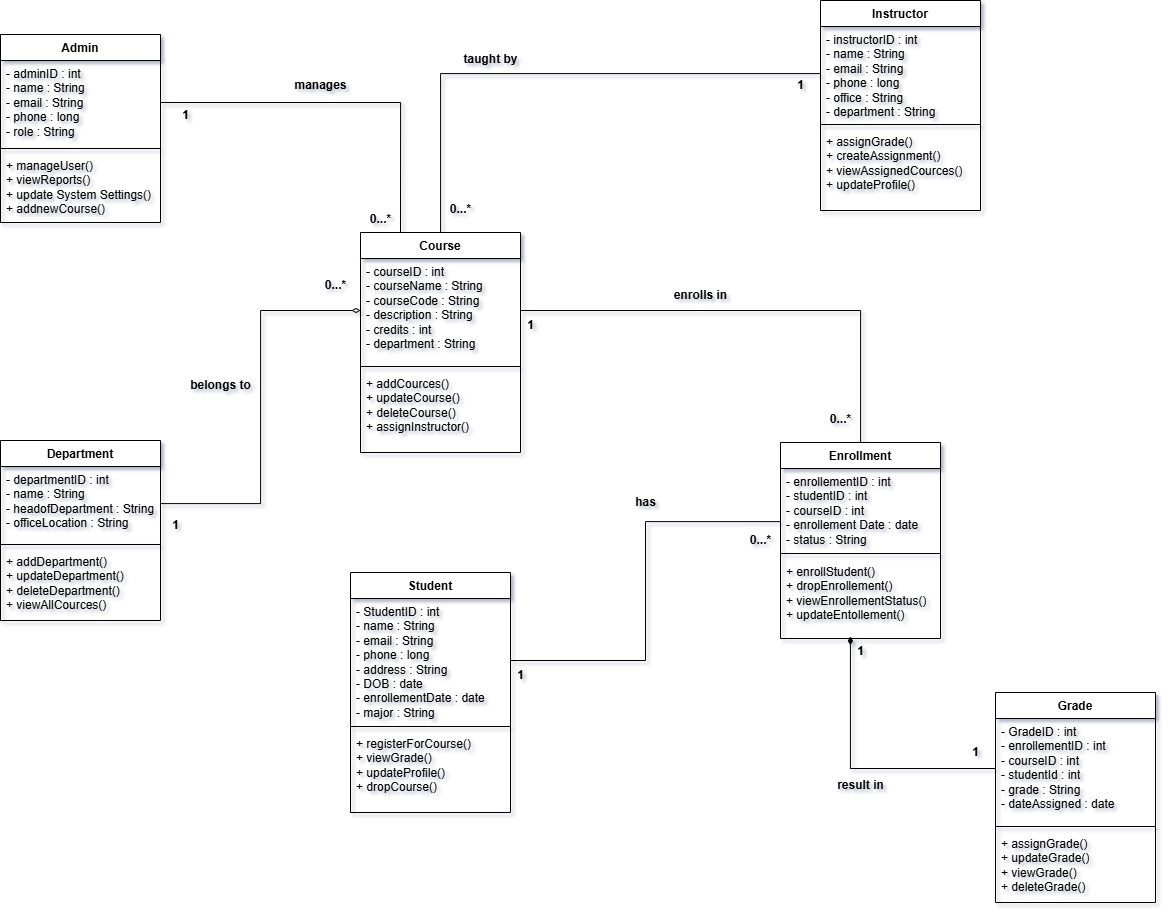

The diagram above was exported from draw.io. Its source (the exported page's mxGraphModel, read from the mxfile embedded in the PNG):
<mxGraphModel dx="2745" dy="1196" grid="1" gridSize="10" guides="1" tooltips="1" connect="1" arrows="1" fold="1" page="1" pageScale="1" pageWidth="850" pageHeight="1100" math="0" shadow="0">
  <root>
    <mxCell id="0" />
    <mxCell id="1" parent="0" />
    <mxCell id="FElD0IO_Izf9txubL63C-7" value="Admin&lt;div&gt;&lt;br&gt;&lt;/div&gt;" style="swimlane;fontStyle=1;align=center;verticalAlign=top;childLayout=stackLayout;horizontal=1;startSize=26;horizontalStack=0;resizeParent=1;resizeParentMax=0;resizeLast=0;collapsible=1;marginBottom=0;whiteSpace=wrap;html=1;" parent="1" vertex="1">
      <mxGeometry x="-650" y="92" width="160" height="188" as="geometry" />
    </mxCell>
    <mxCell id="FElD0IO_Izf9txubL63C-8" value="- adminID : int&lt;div&gt;- name : String&lt;/div&gt;&lt;div&gt;- email : String&lt;/div&gt;&lt;div&gt;- phone : long&lt;/div&gt;&lt;div&gt;- role : String&lt;/div&gt;" style="text;strokeColor=none;fillColor=none;align=left;verticalAlign=top;spacingLeft=4;spacingRight=4;overflow=hidden;rotatable=0;points=[[0,0.5],[1,0.5]];portConstraint=eastwest;whiteSpace=wrap;html=1;" parent="FElD0IO_Izf9txubL63C-7" vertex="1">
      <mxGeometry y="26" width="160" height="84" as="geometry" />
    </mxCell>
    <mxCell id="FElD0IO_Izf9txubL63C-9" value="" style="line;strokeWidth=1;fillColor=none;align=left;verticalAlign=middle;spacingTop=-1;spacingLeft=3;spacingRight=3;rotatable=0;labelPosition=right;points=[];portConstraint=eastwest;strokeColor=inherit;" parent="FElD0IO_Izf9txubL63C-7" vertex="1">
      <mxGeometry y="110" width="160" height="8" as="geometry" />
    </mxCell>
    <mxCell id="FElD0IO_Izf9txubL63C-10" value="+ manageUser()&lt;div&gt;+ viewReports()&lt;/div&gt;&lt;div&gt;+ update System Settings()&lt;/div&gt;&lt;div&gt;+ addnewCourse()&lt;/div&gt;" style="text;strokeColor=none;fillColor=none;align=left;verticalAlign=top;spacingLeft=4;spacingRight=4;overflow=hidden;rotatable=0;points=[[0,0.5],[1,0.5]];portConstraint=eastwest;whiteSpace=wrap;html=1;" parent="FElD0IO_Izf9txubL63C-7" vertex="1">
      <mxGeometry y="118" width="160" height="70" as="geometry" />
    </mxCell>
    <mxCell id="FElD0IO_Izf9txubL63C-11" value="Instructor&lt;div&gt;&lt;br&gt;&lt;/div&gt;" style="swimlane;fontStyle=1;align=center;verticalAlign=top;childLayout=stackLayout;horizontal=1;startSize=26;horizontalStack=0;resizeParent=1;resizeParentMax=0;resizeLast=0;collapsible=1;marginBottom=0;whiteSpace=wrap;html=1;" parent="1" vertex="1">
      <mxGeometry x="170" y="58" width="160" height="210" as="geometry" />
    </mxCell>
    <mxCell id="FElD0IO_Izf9txubL63C-12" value="- instructorID : int&lt;div&gt;- name : String&lt;/div&gt;&lt;div&gt;- email : String&lt;/div&gt;&lt;div&gt;- phone : long&lt;/div&gt;&lt;div&gt;- office : String&lt;/div&gt;&lt;div&gt;- department : String&lt;/div&gt;&lt;div&gt;&lt;br&gt;&lt;/div&gt;" style="text;strokeColor=none;fillColor=none;align=left;verticalAlign=top;spacingLeft=4;spacingRight=4;overflow=hidden;rotatable=0;points=[[0,0.5],[1,0.5]];portConstraint=eastwest;whiteSpace=wrap;html=1;" parent="FElD0IO_Izf9txubL63C-11" vertex="1">
      <mxGeometry y="26" width="160" height="94" as="geometry" />
    </mxCell>
    <mxCell id="FElD0IO_Izf9txubL63C-13" value="" style="line;strokeWidth=1;fillColor=none;align=left;verticalAlign=middle;spacingTop=-1;spacingLeft=3;spacingRight=3;rotatable=0;labelPosition=right;points=[];portConstraint=eastwest;strokeColor=inherit;" parent="FElD0IO_Izf9txubL63C-11" vertex="1">
      <mxGeometry y="120" width="160" height="8" as="geometry" />
    </mxCell>
    <mxCell id="FElD0IO_Izf9txubL63C-14" value="+ assignGrade()&lt;div&gt;+ createAssignment()&lt;/div&gt;&lt;div&gt;+ viewAssignedCources()&lt;/div&gt;&lt;div&gt;+ updateProfile()&lt;/div&gt;" style="text;strokeColor=none;fillColor=none;align=left;verticalAlign=top;spacingLeft=4;spacingRight=4;overflow=hidden;rotatable=0;points=[[0,0.5],[1,0.5]];portConstraint=eastwest;whiteSpace=wrap;html=1;" parent="FElD0IO_Izf9txubL63C-11" vertex="1">
      <mxGeometry y="128" width="160" height="82" as="geometry" />
    </mxCell>
    <mxCell id="Agvnr3MH9dJ_WrtsRoAB-2" style="edgeStyle=orthogonalEdgeStyle;rounded=0;orthogonalLoop=1;jettySize=auto;html=1;endArrow=none;endFill=0;" edge="1" parent="1" source="FElD0IO_Izf9txubL63C-15" target="FElD0IO_Izf9txubL63C-12">
      <mxGeometry relative="1" as="geometry" />
    </mxCell>
    <mxCell id="FElD0IO_Izf9txubL63C-15" value="Course" style="swimlane;fontStyle=1;align=center;verticalAlign=top;childLayout=stackLayout;horizontal=1;startSize=26;horizontalStack=0;resizeParent=1;resizeParentMax=0;resizeLast=0;collapsible=1;marginBottom=0;whiteSpace=wrap;html=1;" parent="1" vertex="1">
      <mxGeometry x="-290" y="290" width="160" height="220" as="geometry" />
    </mxCell>
    <mxCell id="FElD0IO_Izf9txubL63C-16" value="- courseID : int&lt;div&gt;- courseName : String&lt;/div&gt;&lt;div&gt;- courseCode : String&lt;/div&gt;&lt;div&gt;- description : String&lt;/div&gt;&lt;div&gt;- credits : int&lt;/div&gt;&lt;div&gt;- department : String&lt;/div&gt;" style="text;strokeColor=none;fillColor=none;align=left;verticalAlign=top;spacingLeft=4;spacingRight=4;overflow=hidden;rotatable=0;points=[[0,0.5],[1,0.5]];portConstraint=eastwest;whiteSpace=wrap;html=1;" parent="FElD0IO_Izf9txubL63C-15" vertex="1">
      <mxGeometry y="26" width="160" height="104" as="geometry" />
    </mxCell>
    <mxCell id="FElD0IO_Izf9txubL63C-17" value="" style="line;strokeWidth=1;fillColor=none;align=left;verticalAlign=middle;spacingTop=-1;spacingLeft=3;spacingRight=3;rotatable=0;labelPosition=right;points=[];portConstraint=eastwest;strokeColor=inherit;" parent="FElD0IO_Izf9txubL63C-15" vertex="1">
      <mxGeometry y="130" width="160" height="8" as="geometry" />
    </mxCell>
    <mxCell id="FElD0IO_Izf9txubL63C-18" value="+ addCources()&lt;div&gt;+ updateCourse()&lt;/div&gt;&lt;div&gt;+ deleteCourse()&lt;/div&gt;&lt;div&gt;+ assignInstructor()&lt;/div&gt;" style="text;strokeColor=none;fillColor=none;align=left;verticalAlign=top;spacingLeft=4;spacingRight=4;overflow=hidden;rotatable=0;points=[[0,0.5],[1,0.5]];portConstraint=eastwest;whiteSpace=wrap;html=1;" parent="FElD0IO_Izf9txubL63C-15" vertex="1">
      <mxGeometry y="138" width="160" height="82" as="geometry" />
    </mxCell>
    <mxCell id="FElD0IO_Izf9txubL63C-19" value="Department" style="swimlane;fontStyle=1;align=center;verticalAlign=top;childLayout=stackLayout;horizontal=1;startSize=26;horizontalStack=0;resizeParent=1;resizeParentMax=0;resizeLast=0;collapsible=1;marginBottom=0;whiteSpace=wrap;html=1;" parent="1" vertex="1">
      <mxGeometry x="-650" y="498" width="160" height="180" as="geometry" />
    </mxCell>
    <mxCell id="FElD0IO_Izf9txubL63C-20" value="- departmentID : int&lt;div&gt;- name : String&lt;/div&gt;&lt;div&gt;- headofDepartment : String&lt;/div&gt;&lt;div&gt;- officeLocation : String&lt;/div&gt;" style="text;strokeColor=none;fillColor=none;align=left;verticalAlign=top;spacingLeft=4;spacingRight=4;overflow=hidden;rotatable=0;points=[[0,0.5],[1,0.5]];portConstraint=eastwest;whiteSpace=wrap;html=1;" parent="FElD0IO_Izf9txubL63C-19" vertex="1">
      <mxGeometry y="26" width="160" height="74" as="geometry" />
    </mxCell>
    <mxCell id="FElD0IO_Izf9txubL63C-21" value="" style="line;strokeWidth=1;fillColor=none;align=left;verticalAlign=middle;spacingTop=-1;spacingLeft=3;spacingRight=3;rotatable=0;labelPosition=right;points=[];portConstraint=eastwest;strokeColor=inherit;" parent="FElD0IO_Izf9txubL63C-19" vertex="1">
      <mxGeometry y="100" width="160" height="8" as="geometry" />
    </mxCell>
    <mxCell id="FElD0IO_Izf9txubL63C-22" value="+ addDepartment()&lt;div&gt;+ updateDepartment()&lt;/div&gt;&lt;div&gt;+ deleteDepartment()&lt;/div&gt;&lt;div&gt;+ viewAllCources()&lt;/div&gt;" style="text;strokeColor=none;fillColor=none;align=left;verticalAlign=top;spacingLeft=4;spacingRight=4;overflow=hidden;rotatable=0;points=[[0,0.5],[1,0.5]];portConstraint=eastwest;whiteSpace=wrap;html=1;" parent="FElD0IO_Izf9txubL63C-19" vertex="1">
      <mxGeometry y="108" width="160" height="72" as="geometry" />
    </mxCell>
    <mxCell id="FElD0IO_Izf9txubL63C-24" value="Enrollment" style="swimlane;fontStyle=1;align=center;verticalAlign=top;childLayout=stackLayout;horizontal=1;startSize=26;horizontalStack=0;resizeParent=1;resizeParentMax=0;resizeLast=0;collapsible=1;marginBottom=0;whiteSpace=wrap;html=1;" parent="1" vertex="1">
      <mxGeometry x="130" y="500" width="160" height="196" as="geometry" />
    </mxCell>
    <mxCell id="FElD0IO_Izf9txubL63C-25" value="- enrollementID : int&lt;div&gt;&lt;div&gt;- studentID : int&lt;/div&gt;&lt;div&gt;- courseID : int&lt;/div&gt;&lt;div&gt;- enrollement Date : date&lt;/div&gt;&lt;div&gt;- status : String&lt;/div&gt;&lt;/div&gt;" style="text;strokeColor=none;fillColor=none;align=left;verticalAlign=top;spacingLeft=4;spacingRight=4;overflow=hidden;rotatable=0;points=[[0,0.5],[1,0.5]];portConstraint=eastwest;whiteSpace=wrap;html=1;" parent="FElD0IO_Izf9txubL63C-24" vertex="1">
      <mxGeometry y="26" width="160" height="80" as="geometry" />
    </mxCell>
    <mxCell id="FElD0IO_Izf9txubL63C-26" value="" style="line;strokeWidth=1;fillColor=none;align=left;verticalAlign=middle;spacingTop=-1;spacingLeft=3;spacingRight=3;rotatable=0;labelPosition=right;points=[];portConstraint=eastwest;strokeColor=inherit;" parent="FElD0IO_Izf9txubL63C-24" vertex="1">
      <mxGeometry y="106" width="160" height="10" as="geometry" />
    </mxCell>
    <mxCell id="FElD0IO_Izf9txubL63C-27" value="+ enrollStudent()&lt;div&gt;+ dropEnrollement()&lt;/div&gt;&lt;div&gt;+ viewEnrollementStatus()&lt;/div&gt;&lt;div&gt;+ updateEntollement()&lt;/div&gt;" style="text;strokeColor=none;fillColor=none;align=left;verticalAlign=top;spacingLeft=4;spacingRight=4;overflow=hidden;rotatable=0;points=[[0,0.5],[1,0.5]];portConstraint=eastwest;whiteSpace=wrap;html=1;" parent="FElD0IO_Izf9txubL63C-24" vertex="1">
      <mxGeometry y="116" width="160" height="80" as="geometry" />
    </mxCell>
    <mxCell id="FElD0IO_Izf9txubL63C-34" value="Student" style="swimlane;fontStyle=1;align=center;verticalAlign=top;childLayout=stackLayout;horizontal=1;startSize=26;horizontalStack=0;resizeParent=1;resizeParentMax=0;resizeLast=0;collapsible=1;marginBottom=0;whiteSpace=wrap;html=1;" parent="1" vertex="1">
      <mxGeometry x="-300" y="630" width="160" height="240" as="geometry" />
    </mxCell>
    <mxCell id="FElD0IO_Izf9txubL63C-35" value="- StudentID : int&lt;div&gt;- name : String&lt;/div&gt;&lt;div&gt;- email : String&lt;/div&gt;&lt;div&gt;- phone : long&lt;/div&gt;&lt;div&gt;- address : String&lt;/div&gt;&lt;div&gt;- DOB : date&lt;/div&gt;&lt;div&gt;- enrollementDate : date&lt;/div&gt;&lt;div&gt;- major : String&lt;/div&gt;" style="text;strokeColor=none;fillColor=none;align=left;verticalAlign=top;spacingLeft=4;spacingRight=4;overflow=hidden;rotatable=0;points=[[0,0.5],[1,0.5]];portConstraint=eastwest;whiteSpace=wrap;html=1;" parent="FElD0IO_Izf9txubL63C-34" vertex="1">
      <mxGeometry y="26" width="160" height="124" as="geometry" />
    </mxCell>
    <mxCell id="FElD0IO_Izf9txubL63C-36" value="" style="line;strokeWidth=1;fillColor=none;align=left;verticalAlign=middle;spacingTop=-1;spacingLeft=3;spacingRight=3;rotatable=0;labelPosition=right;points=[];portConstraint=eastwest;strokeColor=inherit;" parent="FElD0IO_Izf9txubL63C-34" vertex="1">
      <mxGeometry y="150" width="160" height="8" as="geometry" />
    </mxCell>
    <mxCell id="FElD0IO_Izf9txubL63C-37" value="+ registerForCourse()&lt;div&gt;+ viewGrade()&lt;/div&gt;&lt;div&gt;+ updateProfile()&lt;/div&gt;&lt;div&gt;+ dropCourse()&lt;/div&gt;" style="text;strokeColor=none;fillColor=none;align=left;verticalAlign=top;spacingLeft=4;spacingRight=4;overflow=hidden;rotatable=0;points=[[0,0.5],[1,0.5]];portConstraint=eastwest;whiteSpace=wrap;html=1;" parent="FElD0IO_Izf9txubL63C-34" vertex="1">
      <mxGeometry y="158" width="160" height="82" as="geometry" />
    </mxCell>
    <mxCell id="FElD0IO_Izf9txubL63C-38" value="Grade" style="swimlane;fontStyle=1;align=center;verticalAlign=top;childLayout=stackLayout;horizontal=1;startSize=26;horizontalStack=0;resizeParent=1;resizeParentMax=0;resizeLast=0;collapsible=1;marginBottom=0;whiteSpace=wrap;html=1;" parent="1" vertex="1">
      <mxGeometry x="345" y="750" width="160" height="210" as="geometry" />
    </mxCell>
    <mxCell id="FElD0IO_Izf9txubL63C-39" value="- GradeID : int&lt;div&gt;- enrollementID : int&amp;nbsp;&lt;/div&gt;&lt;div&gt;- courseID : int&lt;/div&gt;&lt;div&gt;- studentId : int&lt;/div&gt;&lt;div&gt;- grade : String&lt;/div&gt;&lt;div&gt;- dateAssigned : date&amp;nbsp;&lt;/div&gt;" style="text;strokeColor=none;fillColor=none;align=left;verticalAlign=top;spacingLeft=4;spacingRight=4;overflow=hidden;rotatable=0;points=[[0,0.5],[1,0.5]];portConstraint=eastwest;whiteSpace=wrap;html=1;" parent="FElD0IO_Izf9txubL63C-38" vertex="1">
      <mxGeometry y="26" width="160" height="104" as="geometry" />
    </mxCell>
    <mxCell id="FElD0IO_Izf9txubL63C-40" value="" style="line;strokeWidth=1;fillColor=none;align=left;verticalAlign=middle;spacingTop=-1;spacingLeft=3;spacingRight=3;rotatable=0;labelPosition=right;points=[];portConstraint=eastwest;strokeColor=inherit;" parent="FElD0IO_Izf9txubL63C-38" vertex="1">
      <mxGeometry y="130" width="160" height="8" as="geometry" />
    </mxCell>
    <mxCell id="FElD0IO_Izf9txubL63C-41" value="+ assignGrade()&lt;div&gt;+ updateGrade()&lt;/div&gt;&lt;div&gt;+ viewGrade()&lt;/div&gt;&lt;div&gt;+ deleteGrade()&lt;/div&gt;" style="text;strokeColor=none;fillColor=none;align=left;verticalAlign=top;spacingLeft=4;spacingRight=4;overflow=hidden;rotatable=0;points=[[0,0.5],[1,0.5]];portConstraint=eastwest;whiteSpace=wrap;html=1;" parent="FElD0IO_Izf9txubL63C-38" vertex="1">
      <mxGeometry y="138" width="160" height="72" as="geometry" />
    </mxCell>
    <mxCell id="Agvnr3MH9dJ_WrtsRoAB-3" style="edgeStyle=orthogonalEdgeStyle;rounded=0;orthogonalLoop=1;jettySize=auto;html=1;endArrow=none;endFill=0;" edge="1" parent="1" source="FElD0IO_Izf9txubL63C-16" target="FElD0IO_Izf9txubL63C-24">
      <mxGeometry relative="1" as="geometry" />
    </mxCell>
    <mxCell id="Agvnr3MH9dJ_WrtsRoAB-9" style="edgeStyle=orthogonalEdgeStyle;rounded=0;orthogonalLoop=1;jettySize=auto;html=1;entryX=0.25;entryY=0;entryDx=0;entryDy=0;endArrow=none;endFill=0;" edge="1" parent="1" source="FElD0IO_Izf9txubL63C-8" target="FElD0IO_Izf9txubL63C-15">
      <mxGeometry relative="1" as="geometry" />
    </mxCell>
    <mxCell id="Agvnr3MH9dJ_WrtsRoAB-10" style="edgeStyle=orthogonalEdgeStyle;rounded=0;orthogonalLoop=1;jettySize=auto;html=1;entryX=0.437;entryY=0.998;entryDx=0;entryDy=0;entryPerimeter=0;endArrow=diamondThin;endFill=1;" edge="1" parent="1">
      <mxGeometry relative="1" as="geometry">
        <mxPoint x="345" y="826" as="sourcePoint" />
        <mxPoint x="199.92000000000007" y="693.8399999999997" as="targetPoint" />
      </mxGeometry>
    </mxCell>
    <mxCell id="Agvnr3MH9dJ_WrtsRoAB-12" style="edgeStyle=orthogonalEdgeStyle;rounded=0;orthogonalLoop=1;jettySize=auto;html=1;entryX=-0.003;entryY=0.664;entryDx=0;entryDy=0;entryPerimeter=0;endArrow=none;endFill=0;" edge="1" parent="1" source="FElD0IO_Izf9txubL63C-35" target="FElD0IO_Izf9txubL63C-25">
      <mxGeometry relative="1" as="geometry" />
    </mxCell>
    <mxCell id="Agvnr3MH9dJ_WrtsRoAB-14" style="edgeStyle=orthogonalEdgeStyle;rounded=0;orthogonalLoop=1;jettySize=auto;html=1;entryX=0;entryY=0.5;entryDx=0;entryDy=0;endArrow=diamondThin;endFill=0;" edge="1" parent="1" source="FElD0IO_Izf9txubL63C-20" target="FElD0IO_Izf9txubL63C-16">
      <mxGeometry relative="1" as="geometry" />
    </mxCell>
    <mxCell id="Agvnr3MH9dJ_WrtsRoAB-15" value="1" style="text;align=center;fontStyle=1;verticalAlign=middle;spacingLeft=3;spacingRight=3;strokeColor=none;rotatable=0;points=[[0,0.5],[1,0.5]];portConstraint=eastwest;html=1;" vertex="1" parent="1">
      <mxGeometry x="-505" y="160" width="80" height="26" as="geometry" />
    </mxCell>
    <mxCell id="Agvnr3MH9dJ_WrtsRoAB-17" value="0...*" style="text;align=center;fontStyle=1;verticalAlign=middle;spacingLeft=3;spacingRight=3;strokeColor=none;rotatable=0;points=[[0,0.5],[1,0.5]];portConstraint=eastwest;html=1;" vertex="1" parent="1">
      <mxGeometry x="-310" y="264" width="80" height="26" as="geometry" />
    </mxCell>
    <mxCell id="Agvnr3MH9dJ_WrtsRoAB-18" value="0...*" style="text;align=center;fontStyle=1;verticalAlign=middle;spacingLeft=3;spacingRight=3;strokeColor=none;rotatable=0;points=[[0,0.5],[1,0.5]];portConstraint=eastwest;html=1;" vertex="1" parent="1">
      <mxGeometry x="-230" y="254" width="80" height="26" as="geometry" />
    </mxCell>
    <mxCell id="Agvnr3MH9dJ_WrtsRoAB-19" value="1" style="text;align=center;fontStyle=1;verticalAlign=middle;spacingLeft=3;spacingRight=3;strokeColor=none;rotatable=0;points=[[0,0.5],[1,0.5]];portConstraint=eastwest;html=1;" vertex="1" parent="1">
      <mxGeometry x="70" y="126" width="160" height="34" as="geometry" />
    </mxCell>
    <mxCell id="Agvnr3MH9dJ_WrtsRoAB-20" value="1" style="text;align=center;fontStyle=1;verticalAlign=middle;spacingLeft=3;spacingRight=3;strokeColor=none;rotatable=0;points=[[0,0.5],[1,0.5]];portConstraint=eastwest;html=1;" vertex="1" parent="1">
      <mxGeometry x="-160" y="370" width="80" height="26" as="geometry" />
    </mxCell>
    <mxCell id="Agvnr3MH9dJ_WrtsRoAB-21" value="0...*" style="text;align=center;fontStyle=1;verticalAlign=middle;spacingLeft=3;spacingRight=3;strokeColor=none;rotatable=0;points=[[0,0.5],[1,0.5]];portConstraint=eastwest;html=1;" vertex="1" parent="1">
      <mxGeometry x="150" y="464" width="80" height="26" as="geometry" />
    </mxCell>
    <mxCell id="Agvnr3MH9dJ_WrtsRoAB-22" value="1" style="text;align=center;fontStyle=1;verticalAlign=middle;spacingLeft=3;spacingRight=3;strokeColor=none;rotatable=0;points=[[0,0.5],[1,0.5]];portConstraint=eastwest;html=1;" vertex="1" parent="1">
      <mxGeometry x="-170" y="720" width="80" height="26" as="geometry" />
    </mxCell>
    <mxCell id="Agvnr3MH9dJ_WrtsRoAB-23" value="0...*" style="text;align=center;fontStyle=1;verticalAlign=middle;spacingLeft=3;spacingRight=3;strokeColor=none;rotatable=0;points=[[0,0.5],[1,0.5]];portConstraint=eastwest;html=1;" vertex="1" parent="1">
      <mxGeometry x="70" y="585" width="80" height="26" as="geometry" />
    </mxCell>
    <mxCell id="Agvnr3MH9dJ_WrtsRoAB-24" value="1" style="text;align=center;fontStyle=1;verticalAlign=middle;spacingLeft=3;spacingRight=3;strokeColor=none;rotatable=0;points=[[0,0.5],[1,0.5]];portConstraint=eastwest;html=1;" vertex="1" parent="1">
      <mxGeometry x="-500" y="570" width="50" height="26" as="geometry" />
    </mxCell>
    <mxCell id="Agvnr3MH9dJ_WrtsRoAB-26" value="0...*" style="text;align=center;fontStyle=1;verticalAlign=middle;spacingLeft=3;spacingRight=3;strokeColor=none;rotatable=0;points=[[0,0.5],[1,0.5]];portConstraint=eastwest;html=1;" vertex="1" parent="1">
      <mxGeometry x="-330" y="330" width="30" height="26" as="geometry" />
    </mxCell>
    <mxCell id="Agvnr3MH9dJ_WrtsRoAB-27" value="1" style="text;align=center;fontStyle=1;verticalAlign=middle;spacingLeft=3;spacingRight=3;strokeColor=none;rotatable=0;points=[[0,0.5],[1,0.5]];portConstraint=eastwest;html=1;" vertex="1" parent="1">
      <mxGeometry x="170" y="696" width="80" height="26" as="geometry" />
    </mxCell>
    <mxCell id="Agvnr3MH9dJ_WrtsRoAB-28" value="1" style="text;align=center;fontStyle=1;verticalAlign=middle;spacingLeft=3;spacingRight=3;strokeColor=none;rotatable=0;points=[[0,0.5],[1,0.5]];portConstraint=eastwest;html=1;" vertex="1" parent="1">
      <mxGeometry x="305" y="800" width="40" height="20" as="geometry" />
    </mxCell>
    <mxCell id="Agvnr3MH9dJ_WrtsRoAB-29" value="manages" style="text;align=center;fontStyle=1;verticalAlign=middle;spacingLeft=3;spacingRight=3;strokeColor=none;rotatable=0;points=[[0,0.5],[1,0.5]];portConstraint=eastwest;html=1;" vertex="1" parent="1">
      <mxGeometry x="-380" y="130" width="100" height="26" as="geometry" />
    </mxCell>
    <mxCell id="Agvnr3MH9dJ_WrtsRoAB-31" value="taught by" style="text;align=center;fontStyle=1;verticalAlign=middle;spacingLeft=3;spacingRight=3;strokeColor=none;rotatable=0;points=[[0,0.5],[1,0.5]];portConstraint=eastwest;html=1;" vertex="1" parent="1">
      <mxGeometry x="-200" y="104" width="80" height="26" as="geometry" />
    </mxCell>
    <mxCell id="Agvnr3MH9dJ_WrtsRoAB-32" value="belongs to" style="text;align=center;fontStyle=1;verticalAlign=middle;spacingLeft=3;spacingRight=3;strokeColor=none;rotatable=0;points=[[0,0.5],[1,0.5]];portConstraint=eastwest;html=1;" vertex="1" parent="1">
      <mxGeometry x="-470" y="430" width="80" height="26" as="geometry" />
    </mxCell>
    <mxCell id="Agvnr3MH9dJ_WrtsRoAB-33" value="enrolls in" style="text;align=center;fontStyle=1;verticalAlign=middle;spacingLeft=3;spacingRight=3;strokeColor=none;rotatable=0;points=[[0,0.5],[1,0.5]];portConstraint=eastwest;html=1;" vertex="1" parent="1">
      <mxGeometry x="10" y="340" width="80" height="26" as="geometry" />
    </mxCell>
    <mxCell id="Agvnr3MH9dJ_WrtsRoAB-34" value="has" style="text;align=center;fontStyle=1;verticalAlign=middle;spacingLeft=3;spacingRight=3;strokeColor=none;rotatable=0;points=[[0,0.5],[1,0.5]];portConstraint=eastwest;html=1;" vertex="1" parent="1">
      <mxGeometry x="-30" y="550" width="50" height="20" as="geometry" />
    </mxCell>
    <mxCell id="Agvnr3MH9dJ_WrtsRoAB-35" value="result in" style="text;align=center;fontStyle=1;verticalAlign=middle;spacingLeft=3;spacingRight=3;strokeColor=none;rotatable=0;points=[[0,0.5],[1,0.5]];portConstraint=eastwest;html=1;" vertex="1" parent="1">
      <mxGeometry x="170" y="830" width="80" height="26" as="geometry" />
    </mxCell>
  </root>
</mxGraphModel>